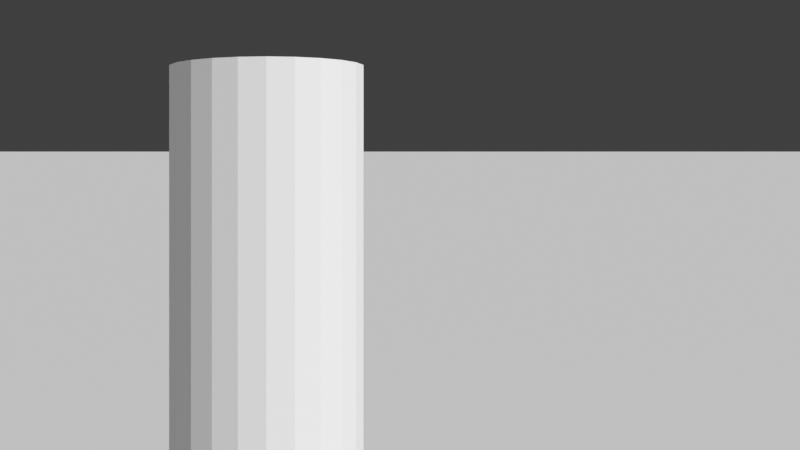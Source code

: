 # Source: ch09_07_composition_cropped.blend  (saved by Blender 5.3.31; exported with 4.5.12 LTS)
import bpy
from mathutils import Matrix  # noqa: F401  (used for matrix-valued properties, if any)

bpy.ops.wm.read_factory_settings(use_empty=True)
scene = bpy.context.scene
scene.name = 'SC_COMPOSE'

# ---- world
world_wo_sky = bpy.data.worlds.new('WO_Sky'); scene.world = world_wo_sky
world_wo_sky.use_nodes = True; world_wo_sky.node_tree.nodes.clear()
_N = world_wo_sky.node_tree.nodes; _L = world_wo_sky.node_tree.links
n0 = _N.new('ShaderNodeBackground'); n0.name = 'Background'; n0.location = (-200, 100)
n0.inputs[0].default_value = (0.05, 0.05, 0.05, 1.0)
n1 = _N.new('ShaderNodeOutputWorld'); n1.name = 'World Output'; n1.location = (200, 100)
_L.new(n0.outputs[0], n1.inputs[0])
n1.is_active_output = True
world_wo_sky.color = (0.4, 0.6, 1.0)

# ---- cameras
cam_cam = bpy.data.cameras.new('CAM')
cam_cam.lens = 35.0
cam_cam.shift_x = 0.167
cam_cam.shift_y = -0.1

# ---- meshes
me_me_ground = bpy.data.meshes.new('ME_Ground')
me_me_ground.from_pydata([(-200.0, -200.0, 0.0), (200.0, -200.0, 0.0), (-200.0, 200.0, 0.0), (200.0, 200.0, 0.0)], [], [(0, 1, 3, 2)])
me_me_ground.update()
me_me_subject = bpy.data.meshes.new('ME_Subject')
me_me_subject.from_pydata([(0.0, 0.25, -0.9), (0.0, 0.25, 0.9), (0.0647, 0.2415, -0.9), (0.0647, 0.2415, 0.9), (0.125, 0.2165, -0.9), (0.125, 0.2165, 0.9), (0.1768, 0.1768, -0.9), (0.1768, 0.1768, 0.9), (0.2165, 0.125, -0.9), (0.2165, 0.125, 0.9), (0.2415, 0.0647, -0.9), (0.2415, 0.0647, 0.9), (0.25, 0.0, -0.9), (0.25, 0.0, 0.9), (0.2415, -0.0647, -0.9), (0.2415, -0.0647, 0.9), (0.2165, -0.125, -0.9), (0.2165, -0.125, 0.9), (0.1768, -0.1768, -0.9), (0.1768, -0.1768, 0.9), (0.125, -0.2165, -0.9), (0.125, -0.2165, 0.9), (0.0647, -0.2415, -0.9), (0.0647, -0.2415, 0.9), (0.0, -0.25, -0.9), (0.0, -0.25, 0.9), (-0.0647, -0.2415, -0.9), (-0.0647, -0.2415, 0.9), (-0.125, -0.2165, -0.9), (-0.125, -0.2165, 0.9), (-0.1768, -0.1768, -0.9), (-0.1768, -0.1768, 0.9), (-0.2165, -0.125, -0.9), (-0.2165, -0.125, 0.9), (-0.2415, -0.0647, -0.9), (-0.2415, -0.0647, 0.9), (-0.25, 0.0, -0.9), (-0.25, 0.0, 0.9), (-0.2415, 0.0647, -0.9), (-0.2415, 0.0647, 0.9), (-0.2165, 0.125, -0.9), (-0.2165, 0.125, 0.9), (-0.1768, 0.1768, -0.9), (-0.1768, 0.1768, 0.9), (-0.125, 0.2165, -0.9), (-0.125, 0.2165, 0.9), (-0.0647, 0.2415, -0.9), (-0.0647, 0.2415, 0.9)], [], [(0, 1, 3, 2), (2, 3, 5, 4), (4, 5, 7, 6), (6, 7, 9, 8), (8, 9, 11, 10), (10, 11, 13, 12), (12, 13, 15, 14), (14, 15, 17, 16), (16, 17, 19, 18), (18, 19, 21, 20), (20, 21, 23, 22), (22, 23, 25, 24), (24, 25, 27, 26), (26, 27, 29, 28), (28, 29, 31, 30), (30, 31, 33, 32), (32, 33, 35, 34), (34, 35, 37, 36), (36, 37, 39, 38), (38, 39, 41, 40), (40, 41, 43, 42), (42, 43, 45, 44), (3, 1, 47, 45, 43, 41, 39, 37, 35, 33, 31, 29, 27, 25, 23, 21, 19, 17, 15, 13, 11, 9, 7, 5), (44, 45, 47, 46), (46, 47, 1, 0), (0, 2, 4, 6, 8, 10, 12, 14, 16, 18, 20, 22, 24, 26, 28, 30, 32, 34, 36, 38, 40, 42, 44, 46)])
me_me_subject.update()

# ---- objects
ob_ground = bpy.data.objects.new('Ground', me_me_ground)
ob_subject = bpy.data.objects.new('Subject', me_me_subject)
ob_cam = bpy.data.objects.new('CAM', cam_cam)

# ---- transforms, parenting, visibility, modifiers, constraints
ob_ground.location = (0.0, 0.0, 0.0)
ob_ground.color = (0.35, 0.35, 0.35, 1.0)
ob_subject.location = (0.0, 8.0, 0.9)
ob_subject.color = (1.0, 0.0, 0.0, 1.0)
ob_cam.location = (0.0, 6.0, 1.6)
ob_cam.rotation_euler = (1.571, 0.0, 0.0)

# ---- collection membership
scene.collection.objects.link(ob_ground)
scene.collection.objects.link(ob_subject)
scene.collection.objects.link(ob_cam)

# ---- scene / render settings (as saved in the file)
scene.camera = ob_cam
scene.frame_start = 1; scene.frame_end = 250; scene.frame_set(1)
scene.render.engine = 'BLENDER_WORKBENCH'
scene.render.resolution_x = 160
scene.render.resolution_y = 90
scene.render.bake_bias = 0.0
scene.render.bake_samples = 0
scene.render.compositor_device = 'GPU'
scene.eevee.use_volume_custom_range = False
scene.eevee.fast_gi_thickness_near = 0.1
scene.eevee.fast_gi_thickness_far = 0.0
scene.eevee.ray_tracing_options.screen_trace_thickness = 0.1
scene.view_settings.view_transform = 'Standard'
bpy.context.view_layer.update()

# ---- added for rendering (the .blend has no usable light): sun
light_auto_sun = bpy.data.lights.new('AutoSun', 'SUN')
light_auto_sun.energy = 3.0
light_auto_sun.angle = 0.0523599
ob_auto_sun = bpy.data.objects.new('AutoSun', light_auto_sun)
scene.collection.objects.link(ob_auto_sun)
ob_auto_sun.rotation_euler = (0.872665, 0.174533, 0.523599)
bpy.context.view_layer.update()
